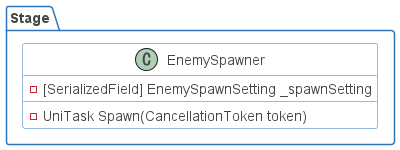

The diagram above was rendered by PlantUML. Its source (embedded in the PNG):
@startuml

skinparam shadowing false
skinparam DefaultFontName Proxima Nova
skinparam ArrowColor #00b2e2
skinparam DefaultFontColor #454645

skinparam ActivityBorderColor #2D74BA
skinparam ActivityDiamondBorderColor #2D74BA
skinparam ActorBorderColor #2D74BA
skinparam AgentBorderColor #2D74BA
skinparam ArtifactBorderColor #2D74BA
skinparam BoundaryBorderColor #2D74BA
skinparam CardBorderColor #2D74BA
skinparam ClassBorderColor #2D74BA
skinparam CloudBorderColor #2D74BA
skinparam CollectionsBorderColor #2D74BA
skinparam ComponentBorderColor #2D74BA
skinparam ControlBorderColor #2D74BA
skinparam DatabaseBorderColor #2D74BA
skinparam EntityBorderColor #2D74BA
skinparam FileBorderColor #2D74BA
skinparam FolderBorderColor #2D74BA
skinparam FrameBorderColor #2D74BA
skinparam InterfaceBorderColor #2D74BA
skinparam LegendBorderColor #2D74BA
skinparam NodeBorderColor #2D74BA
skinparam NoteBorderColor #2D74BA
skinparam ObjectBorderColor #2D74BA
skinparam PackageBorderColor #2D74BA
skinparam PageBorderColor #2D74BA
skinparam ParticipantBorderColor #2D74BA
skinparam PartitionBorderColor #2D74BA
skinparam QueueBorderColor #2D74BA
skinparam RectangleBorderColor #2D74BA
skinparam SequenceBoxBorderColor #2D74BA
skinparam SequenceDividerBorderColor #2D74BA
skinparam SequenceGroupBorderColor #2D74BA
skinparam SequenceLifeLineBorderColor #2D74BA
skinparam SequenceReferenceBorderColor #2D74BA
skinparam StackBorderColor #2D74BA
skinparam StateBorderColor #2D74BA
skinparam StereotypeABorderColor #2D74BA
skinparam StereotypeCBorderColor #2D74BA
skinparam StereotypeEBorderColor #2D74BA
skinparam StereotypeIBorderColor #2D74BA
skinparam StereotypeNBorderColor #2D74BA
skinparam StorageBorderColor #2D74BA
skinparam SwimlaneBorderColor #2D74BA
skinparam UsecaseBorderColor #2D74BA

skinparam ActivityBackgroundColor #FFFFFF
skinparam ActivityDiamondBackgroundColor #FFFFFF
skinparam ActorBackgroundColor #FFFFFF
skinparam AgentBackgroundColor #FFFFFF
skinparam ArtifactBackgroundColor #FFFFFF
skinparam BackgroundColor #FFFFFF
skinparam BoundaryBackgroundColor #FFFFFF
skinparam CardBackgroundColor #FFFFFF
skinparam ClassBackgroundColor #FFFFFF
skinparam ClassHeaderBackgroundColor #FFFFFF
skinparam CloudBackgroundColor #FFFFFF
skinparam CollectionsBackgroundColor #FFFFFF
skinparam ComponentBackgroundColor #FFFFFF
skinparam ControlBackgroundColor #FFFFFF
skinparam DatabaseBackgroundColor #FFFFFF
skinparam EntityBackgroundColor #FFFFFF
skinparam FileBackgroundColor #FFFFFF
skinparam FolderBackgroundColor #FFFFFF
skinparam FrameBackgroundColor #FFFFFF
skinparam IconPackageBackgroundColor #FFFFFF
skinparam IconPrivateBackgroundColor #FFFFFF
skinparam IconProtectedBackgroundColor #FFFFFF
skinparam IconPublicBackgroundColor #FFFFFF
skinparam InterfaceBackgroundColor #FFFFFF
skinparam LegendBackgroundColor #FFFFFF
skinparam NodeBackgroundColor #FFFFFF
skinparam NoteBackgroundColor #FFFFFF
skinparam ObjectBackgroundColor #FFFFFF
skinparam PackageBackgroundColor #FFFFFF
skinparam ParticipantBackgroundColor #FFFFFF
skinparam PartitionBackgroundColor #FFFFFF
skinparam QueueBackgroundColor #FFFFFF
skinparam RectangleBackgroundColor #FFFFFF
skinparam SequenceBoxBackgroundColor #FFFFFF
skinparam SequenceDividerBackgroundColor #FFFFFF
skinparam SequenceGroupBackgroundColor #FFFFFF
skinparam SequenceGroupBodyBackgroundColor #FFFFFF
skinparam SequenceLifeLineBackgroundColor #FFFFFF
skinparam SequenceReferenceBackgroundColor #FFFFFF
skinparam SequenceReferenceHeaderBackgroundColor #FFFFFF
skinparam StackBackgroundColor #FFFFFF
skinparam StateBackgroundColor #FFFFFF
skinparam StereotypeABackgroundColor #FFFFFF
skinparam StereotypeCBackgroundColor #FFFFFF
skinparam StereotypeEBackgroundColor #FFFFFF
skinparam StereotypeIBackgroundColor #FFFFFF
skinparam StereotypeNBackgroundColor #FFFFFF
skinparam StorageBackgroundColor #FFFFFF
skinparam TitleBackgroundColor #FFFFFF
skinparam UsecaseBackgroundColor #FFFFFF

skinparam ActivityStartColor #454645
skinparam ActivityEndColor #454645
skinparam StateStartColor #454645
skinparam StateEndColor #454645
'https://plantuml.com/class-diagram

package Stage
{
    class EnemySpawner
    {
        -[SerializedField] EnemySpawnSetting _spawnSetting
        -UniTask Spawn(CancellationToken token)
    }
}

@enduml